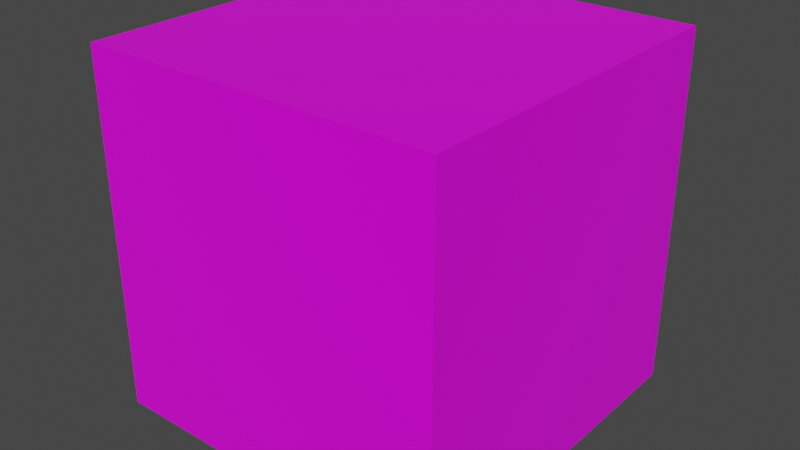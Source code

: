 # Source: ybo.blend  (saved by Blender 2.91.10; exported with 4.5.12 LTS)
import bpy
from mathutils import Matrix  # noqa: F401  (used for matrix-valued properties, if any)

bpy.ops.wm.read_factory_settings(use_empty=True)
scene = bpy.context.scene
scene.name = 'Scene'

# ---- collections
col_collection = bpy.data.collections.new('Collection'); scene.collection.children.link(col_collection)

# ---- images (referenced by path relative to the original .blend; pixels are not part of the script)
import os
ASSET_DIR = os.environ.get("B2B_ASSET_DIR", "")  # directory of the original .blend (textures are referenced by path, not embedded)
HERE = os.path.dirname(os.path.abspath(__file__))  # packed textures are extracted next to this script under _unpacked/

def load_image(name, relpath, width, height, colorspace="sRGB"):
    """Load a texture the original file referenced (path relative to the .blend, or extracted next to this script)."""
    p = next((c for c in (os.path.join(HERE, relpath), os.path.join(ASSET_DIR, relpath)) if relpath and os.path.exists(c)), "")
    if p:
        img = bpy.data.images.load(p, check_existing=True)
        img.name = name
    else:  # same state as the original file: an image datablock whose file is absent (Cycles renders it pink)
        img = bpy.data.images.new(name, width, height)
        img.source = "FILE"
        img.filepath = "//" + (relpath or name)
    img.colorspace_settings.name = colorspace
    return img
img_wo_png = load_image('wo.png', 'Textures/ybo.png', 1024, 1024, 'sRGB')

# ---- materials (node trees are filled in below, after node groups)
mat_material = bpy.data.materials.new('Material')
mat_material.alpha_threshold = 0.0
mat_material.use_transparent_shadow = False
mat_material.line_color = (0.0, 0.0, 0.0, 1.0)

# ---- material node trees
mat_material.use_nodes = True; mat_material.node_tree.nodes.clear()
_N = mat_material.node_tree.nodes; _L = mat_material.node_tree.links
n0 = _N.new('ShaderNodeOutputMaterial'); n0.name = 'Material Output'; n0.location = (300, 300)
n1 = _N.new('ShaderNodeBsdfPrincipled'); n1.name = 'Principled BSDF'; n1.location = (10, 300)
n1.distribution = 'GGX'
n1.subsurface_method = 'BURLEY'
n1.inputs[2].default_value = 0.4
n1.inputs[3].default_value = 1.45
n1.inputs[27].default_value = (0.0, 0.0, 0.0, 1.0)
n1.inputs[28].default_value = 1.0
n2 = _N.new('ShaderNodeTexImage'); n2.name = 'Image Texture'; n2.location = (-280, 260)
n2.image = img_wo_png
_L.new(n1.outputs[0], n0.inputs[0])
_L.new(n2.outputs[0], n1.inputs[0])
n0.is_active_output = True

# ---- world
world_world = bpy.data.worlds.new('World'); scene.world = world_world
world_world.use_nodes = True; world_world.node_tree.nodes.clear()
_N = world_world.node_tree.nodes; _L = world_world.node_tree.links
n0 = _N.new('ShaderNodeOutputWorld'); n0.name = 'World Output'; n0.location = (300, 300)
n1 = _N.new('ShaderNodeBackground'); n1.name = 'Background'; n1.location = (10, 300)
n1.inputs[0].default_value = (0.05088, 0.05088, 0.05088, 1.0)
_L.new(n1.outputs[0], n0.inputs[0])
n0.is_active_output = True
world_world.color = (0.05088, 0.05088, 0.05088)
world_world.use_sun_shadow = False
world_world.sun_shadow_jitter_overblur = 0.0

# ---- meshes
me_cube = bpy.data.meshes.new('Cube')
me_cube.from_pydata([(1.0, 1.0, 1.0), (1.0, 1.0, -1.0), (1.0, -1.0, 1.0), (1.0, -1.0, -1.0), (-1.0, 1.0, 1.0), (-1.0, 1.0, -1.0), (-1.0, -1.0, 1.0), (-1.0, -1.0, -1.0)], [], [(0, 4, 6, 2), (3, 2, 6, 7), (7, 6, 4, 5), (5, 1, 3, 7), (1, 0, 2, 3), (5, 4, 0, 1)])
_uv = me_cube.uv_layers.new(name='UVMap')
_uv.uv.foreach_set('vector', [0.625, 0.5, 0.875, 0.5, 0.875, 0.75, 0.625, 0.75, 0.375, 0.75, 0.625, 0.75, 0.625, 1.0, 0.375, 1.0, 0.375, 0.0, 0.625, 0.0, 0.625, 0.25, 0.375, 0.25, 0.125, 0.5, 0.375, 0.5, 0.375, 0.75, 0.125, 0.75, 0.375, 0.5, 0.625, 0.5, 0.625, 0.75, 0.375, 0.75, 0.375, 0.25, 0.625, 0.25, 0.625, 0.5, 0.375, 0.5])
me_cube.materials.append(mat_material)
me_cube.use_remesh_preserve_volume = False
me_cube.use_remesh_preserve_attributes = False
me_cube.use_mirror_vertex_groups = False
me_cube.update()

# ---- objects
ob_cube = bpy.data.objects.new('Cube', me_cube)

# ---- transforms, parenting, visibility, modifiers, constraints
ob_cube.location = (0.0, 0.0, 0.0)
ob_cube.lock_rotations_4d = False
ob_cube.empty_display_type = 'ARROWS'
ob_cube.lineart.crease_threshold = 0.0

# ---- collection membership
col_collection.objects.link(ob_cube)

# ---- scene / render settings (as saved in the file)
scene.frame_start = 1; scene.frame_end = 250; scene.frame_set(0)
scene.render.engine = 'BLENDER_EEVEE_NEXT'
scene.cycles.use_denoising = False
scene.cycles.samples = 128
scene.cycles.sampling_pattern = 'TABULATED_SOBOL'
scene.cycles.use_adaptive_sampling = False
scene.cycles.use_light_tree = False
scene.view_settings.view_transform = 'Filmic'
bpy.context.view_layer.update()

# ---- added for rendering (the .blend has no active camera and no usable light): camera, sun
cam_auto = bpy.data.cameras.new('AutoCamera')
cam_auto.lens = 50.0
cam_auto.sensor_width = 36.0
cam_auto.clip_end = 1000.0
ob_auto_camera = bpy.data.objects.new('AutoCamera', cam_auto)
scene.collection.objects.link(ob_auto_camera)
ob_auto_camera.location = (3.20507, -3.84609, 2.56406)
ob_auto_camera.rotation_euler = (1.09748, -7.21219e-08, 0.694738)
scene.camera = ob_auto_camera
light_auto_sun = bpy.data.lights.new('AutoSun', 'SUN')
light_auto_sun.energy = 3.0
light_auto_sun.angle = 0.0523599
ob_auto_sun = bpy.data.objects.new('AutoSun', light_auto_sun)
scene.collection.objects.link(ob_auto_sun)
ob_auto_sun.rotation_euler = (0.872665, 0.174533, 0.523599)
bpy.context.view_layer.update()
